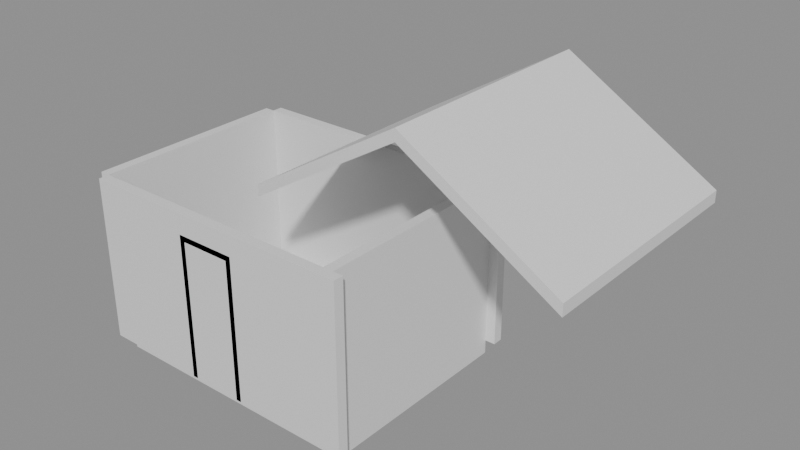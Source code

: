 # Source: e1963_after.blend  (saved by Blender 5.2.44; exported with 4.5.12 LTS)
import bpy
from mathutils import Matrix  # noqa: F401  (used for matrix-valued properties, if any)

bpy.ops.wm.read_factory_settings(use_empty=True)
scene = bpy.context.scene
scene.name = 'Scene'

# ---- materials (node trees are filled in below, after node groups)
mat_madera_roble = bpy.data.materials.new('Madera_Roble')
mat_concreto_piso = bpy.data.materials.new('Concreto_Piso')
mat_teja = bpy.data.materials.new('Teja')
mat_marco_negro = bpy.data.materials.new('Marco_Negro')
mat_madera = bpy.data.materials.new('Madera')

# ---- material node trees
mat_madera_roble.use_nodes = True; mat_madera_roble.node_tree.nodes.clear()
_N = mat_madera_roble.node_tree.nodes; _L = mat_madera_roble.node_tree.links
n0 = _N.new('ShaderNodeBsdfPrincipled'); n0.name = 'Principled BSDF'; n0.location = (-200, 100)
n0.inputs[3].default_value = 1.45
n0.inputs[10].default_value = 0.005
n1 = _N.new('ShaderNodeOutputMaterial'); n1.name = 'Material Output'; n1.location = (200, 100)
_L.new(n0.outputs[0], n1.inputs[0])
n1.is_active_output = True
mat_concreto_piso.use_nodes = True; mat_concreto_piso.node_tree.nodes.clear()
_N = mat_concreto_piso.node_tree.nodes; _L = mat_concreto_piso.node_tree.links
n0 = _N.new('ShaderNodeBsdfPrincipled'); n0.name = 'Principled BSDF'; n0.location = (-200, 100)
n0.inputs[3].default_value = 1.45
n0.inputs[10].default_value = 0.005
n1 = _N.new('ShaderNodeOutputMaterial'); n1.name = 'Material Output'; n1.location = (200, 100)
_L.new(n0.outputs[0], n1.inputs[0])
n1.is_active_output = True
mat_teja.use_nodes = True; mat_teja.node_tree.nodes.clear()
_N = mat_teja.node_tree.nodes; _L = mat_teja.node_tree.links
n0 = _N.new('ShaderNodeBsdfPrincipled'); n0.name = 'Principled BSDF'; n0.location = (-200, 100)
n0.inputs[3].default_value = 1.45
n0.inputs[10].default_value = 0.005
n1 = _N.new('ShaderNodeOutputMaterial'); n1.name = 'Material Output'; n1.location = (200, 100)
_L.new(n0.outputs[0], n1.inputs[0])
n1.is_active_output = True
mat_marco_negro.use_nodes = True; mat_marco_negro.node_tree.nodes.clear()
_N = mat_marco_negro.node_tree.nodes; _L = mat_marco_negro.node_tree.links
n0 = _N.new('ShaderNodeBsdfPrincipled'); n0.name = 'Principled BSDF'; n0.location = (-200, 100)
n0.inputs[3].default_value = 1.45
n0.inputs[10].default_value = 0.005
n1 = _N.new('ShaderNodeOutputMaterial'); n1.name = 'Material Output'; n1.location = (200, 100)
_L.new(n0.outputs[0], n1.inputs[0])
n1.is_active_output = True
mat_madera.use_nodes = True; mat_madera.node_tree.nodes.clear()
_N = mat_madera.node_tree.nodes; _L = mat_madera.node_tree.links
n0 = _N.new('ShaderNodeBsdfPrincipled'); n0.name = 'Principled BSDF'; n0.location = (-200, 100)
n0.inputs[3].default_value = 1.45
n0.inputs[10].default_value = 0.005
n1 = _N.new('ShaderNodeOutputMaterial'); n1.name = 'Material Output'; n1.location = (200, 100)
_L.new(n0.outputs[0], n1.inputs[0])
n1.is_active_output = True

# ---- meshes
me_cobertizo_muro_sur_cuerpo_mesh = bpy.data.meshes.new('Cobertizo_Muro_Sur_Cuerpo_mesh')
me_cobertizo_muro_sur_cuerpo_mesh.from_pydata([(0.0, 0.0, 0.0), (4.14, 0.0, 0.0), (4.14, 0.15, 0.0), (0.0, 0.15, 0.0), (0.0, 0.0, 2.4), (4.14, 0.0, 2.4), (4.14, 0.15, 2.4), (0.0, 0.15, 2.4)], [], [(0, 1, 2, 3), (4, 5, 6, 7), (0, 1, 5, 4), (1, 2, 6, 5), (2, 3, 7, 6), (3, 0, 4, 7)])
me_cobertizo_muro_sur_cuerpo_mesh.materials.append(mat_madera_roble)
me_cobertizo_muro_sur_cuerpo_mesh.update()
me_cobertizo_muro_norte_cuerpo_mesh = bpy.data.meshes.new('Cobertizo_Muro_Norte_Cuerpo_mesh')
me_cobertizo_muro_norte_cuerpo_mesh.from_pydata([(0.0, 0.0, 0.0), (4.14, 0.0, 0.0), (4.14, 0.15, 0.0), (0.0, 0.15, 0.0), (0.0, 0.0, 2.4), (4.14, 0.0, 2.4), (4.14, 0.15, 2.4), (0.0, 0.15, 2.4)], [], [(0, 1, 2, 3), (4, 5, 6, 7), (0, 1, 5, 4), (1, 2, 6, 5), (2, 3, 7, 6), (3, 0, 4, 7)])
me_cobertizo_muro_norte_cuerpo_mesh.materials.append(mat_madera_roble)
me_cobertizo_muro_norte_cuerpo_mesh.update()
me_cobertizo_muro_oeste_cuerpo_mesh = bpy.data.meshes.new('Cobertizo_Muro_Oeste_Cuerpo_mesh')
me_cobertizo_muro_oeste_cuerpo_mesh.from_pydata([(0.0, 0.0, 0.0), (3.0, 0.0, 0.0), (3.0, 0.15, 0.0), (0.0, 0.15, 0.0), (0.0, 0.0, 2.4), (3.0, 0.0, 2.4), (3.0, 0.15, 2.4), (0.0, 0.15, 2.4)], [], [(0, 1, 2, 3), (4, 5, 6, 7), (0, 1, 5, 4), (1, 2, 6, 5), (2, 3, 7, 6), (3, 0, 4, 7)])
me_cobertizo_muro_oeste_cuerpo_mesh.materials.append(mat_madera_roble)
me_cobertizo_muro_oeste_cuerpo_mesh.update()
me_cobertizo_muro_este_cuerpo_mesh = bpy.data.meshes.new('Cobertizo_Muro_Este_Cuerpo_mesh')
me_cobertizo_muro_este_cuerpo_mesh.from_pydata([(0.0, 0.0, 0.0), (3.0, 0.0, 0.0), (3.0, 0.15, 0.0), (0.0, 0.15, 0.0), (0.0, 0.0, 2.4), (3.0, 0.0, 2.4), (3.0, 0.15, 2.4), (0.0, 0.15, 2.4)], [], [(0, 1, 2, 3), (4, 5, 6, 7), (0, 1, 5, 4), (1, 2, 6, 5), (2, 3, 7, 6), (3, 0, 4, 7)])
me_cobertizo_muro_este_cuerpo_mesh.materials.append(mat_madera_roble)
me_cobertizo_muro_este_cuerpo_mesh.update()
me_cobertizo_suelo_mesh = bpy.data.meshes.new('Cobertizo_Suelo_mesh')
me_cobertizo_suelo_mesh.from_pydata([(0.0, 0.0, 0.0), (3.84, 0.0, 0.0), (3.84, 3.0, 0.0), (0.0, 3.0, 0.0), (0.0, 0.0, 0.2), (3.84, 0.0, 0.2), (3.84, 3.0, 0.2), (0.0, 3.0, 0.2)], [], [(0, 3, 2, 1), (4, 5, 6, 7), (2, 3, 7, 6), (0, 1, 5, 4), (1, 2, 6, 5), (3, 0, 4, 7)])
me_cobertizo_suelo_mesh.materials.append(mat_concreto_piso)
me_cobertizo_suelo_mesh.update()
me_tejado_cobertizo_cuerpo_mesh = bpy.data.meshes.new('Tejado_Cobertizo_Cuerpo_mesh')
me_tejado_cobertizo_cuerpo_mesh.from_pydata([(-0.3, -0.3, -0.18), (2.0, -0.3, 1.2), (4.3, -0.3, -0.18), (-0.3, 3.3, -0.18), (2.0, 3.3, 1.2), (4.3, 3.3, -0.18), (-0.3, -0.3, -0.005071), (2.0, -0.3, 1.375), (4.3, -0.3, -0.005071), (-0.3, 3.3, -0.005071), (2.0, 3.3, 1.375), (4.3, 3.3, -0.005071)], [], [(0, 1, 4, 3), (6, 7, 10, 9), (0, 3, 9, 6), (0, 6, 7, 1), (3, 4, 10, 9), (1, 2, 5, 4), (7, 8, 11, 10), (2, 8, 11, 5), (1, 7, 8, 2), (4, 5, 11, 10)])
me_tejado_cobertizo_cuerpo_mesh.materials.append(mat_teja)
me_tejado_cobertizo_cuerpo_mesh.update()
me_puerta_cobertizo_jamba_izq_mesh = bpy.data.meshes.new('Puerta_Cobertizo_Jamba_Izq_mesh')
me_puerta_cobertizo_jamba_izq_mesh.from_pydata([(0.0, 0.0, 0.0), (0.08, 0.0, 0.0), (0.08, 0.1, 0.0), (0.0, 0.1, 0.0), (0.0, 0.0, 2.1), (0.08, 0.0, 2.1), (0.08, 0.1, 2.1), (0.0, 0.1, 2.1)], [], [(0, 1, 2, 3), (4, 5, 6, 7), (0, 1, 5, 4), (1, 2, 6, 5), (2, 3, 7, 6), (3, 0, 4, 7)])
me_puerta_cobertizo_jamba_izq_mesh.materials.append(mat_marco_negro)
me_puerta_cobertizo_jamba_izq_mesh.update()
me_puerta_cobertizo_jamba_der_mesh = bpy.data.meshes.new('Puerta_Cobertizo_Jamba_Der_mesh')
me_puerta_cobertizo_jamba_der_mesh.from_pydata([(0.0, 0.0, 0.0), (0.08, 0.0, 0.0), (0.08, 0.1, 0.0), (0.0, 0.1, 0.0), (0.0, 0.0, 2.1), (0.08, 0.0, 2.1), (0.08, 0.1, 2.1), (0.0, 0.1, 2.1)], [], [(0, 1, 2, 3), (4, 5, 6, 7), (0, 1, 5, 4), (1, 2, 6, 5), (2, 3, 7, 6), (3, 0, 4, 7)])
me_puerta_cobertizo_jamba_der_mesh.materials.append(mat_marco_negro)
me_puerta_cobertizo_jamba_der_mesh.update()
me_puerta_cobertizo_dintel_mesh = bpy.data.meshes.new('Puerta_Cobertizo_Dintel_mesh')
me_puerta_cobertizo_dintel_mesh.from_pydata([(0.0, 0.0, 0.0), (0.74, 0.0, 0.0), (0.74, 0.1, 0.0), (0.0, 0.1, 0.0), (0.0, 0.0, 0.08), (0.74, 0.0, 0.08), (0.74, 0.1, 0.08), (0.0, 0.1, 0.08)], [], [(0, 1, 2, 3), (4, 5, 6, 7), (0, 1, 5, 4), (1, 2, 6, 5), (2, 3, 7, 6), (3, 0, 4, 7)])
me_puerta_cobertizo_dintel_mesh.materials.append(mat_marco_negro)
me_puerta_cobertizo_dintel_mesh.update()
me_puerta_cobertizo_panel_mesh = bpy.data.meshes.new('Puerta_Cobertizo_Panel_mesh')
me_puerta_cobertizo_panel_mesh.from_pydata([(0.0, 0.0, 0.0), (0.73, 0.0, 0.0), (0.73, 0.04, 0.0), (0.0, 0.04, 0.0), (0.0, 0.0, 2.01), (0.73, 0.0, 2.01), (0.73, 0.04, 2.01), (0.0, 0.04, 2.01)], [], [(0, 1, 2, 3), (4, 5, 6, 7), (0, 1, 5, 4), (1, 2, 6, 5), (2, 3, 7, 6), (3, 0, 4, 7)])
me_puerta_cobertizo_panel_mesh.materials.append(mat_madera)
me_puerta_cobertizo_panel_mesh.update()

# ---- objects
ob_cobertizo = bpy.data.objects.new('Cobertizo', None)
ob_cobertizo_muro_sur = bpy.data.objects.new('Cobertizo_Muro_Sur', None)
ob_cobertizo_muro_sur_cuerpo = bpy.data.objects.new('Cobertizo_Muro_Sur_Cuerpo', me_cobertizo_muro_sur_cuerpo_mesh)
ob_cobertizo_muro_norte = bpy.data.objects.new('Cobertizo_Muro_Norte', None)
ob_cobertizo_muro_norte_cuerpo = bpy.data.objects.new('Cobertizo_Muro_Norte_Cuerpo', me_cobertizo_muro_norte_cuerpo_mesh)
ob_cobertizo_muro_oeste = bpy.data.objects.new('Cobertizo_Muro_Oeste', None)
ob_cobertizo_muro_oeste_cuerpo = bpy.data.objects.new('Cobertizo_Muro_Oeste_Cuerpo', me_cobertizo_muro_oeste_cuerpo_mesh)
ob_cobertizo_muro_este = bpy.data.objects.new('Cobertizo_Muro_Este', None)
ob_cobertizo_muro_este_cuerpo = bpy.data.objects.new('Cobertizo_Muro_Este_Cuerpo', me_cobertizo_muro_este_cuerpo_mesh)
ob_cobertizo_suelo_solido = bpy.data.objects.new('Cobertizo_Suelo_Solido', me_cobertizo_suelo_mesh)
ob_cobertizo_suelo = bpy.data.objects.new('Cobertizo_Suelo', None)
ob_tejado_cobertizo = bpy.data.objects.new('Tejado_Cobertizo', None)
ob_tejado_cobertizo_cuerpo = bpy.data.objects.new('Tejado_Cobertizo_Cuerpo', me_tejado_cobertizo_cuerpo_mesh)
ob_puerta_cobertizo = bpy.data.objects.new('Puerta_Cobertizo', None)
ob_puerta_cobertizo_jamba_izq = bpy.data.objects.new('Puerta_Cobertizo_Jamba_Izq', me_puerta_cobertizo_jamba_izq_mesh)
ob_puerta_cobertizo_jamba_der = bpy.data.objects.new('Puerta_Cobertizo_Jamba_Der', me_puerta_cobertizo_jamba_der_mesh)
ob_puerta_cobertizo_dintel = bpy.data.objects.new('Puerta_Cobertizo_Dintel', me_puerta_cobertizo_dintel_mesh)
ob_puerta_cobertizo_panel = bpy.data.objects.new('Puerta_Cobertizo_Panel', me_puerta_cobertizo_panel_mesh)

# ---- transforms, parenting, visibility, modifiers, constraints
ob_cobertizo.location = (0.0, 0.0, 0.0)
ob_cobertizo.empty_display_type = 'ARROWS'
ob_cobertizo_muro_sur.parent = ob_cobertizo
ob_cobertizo_muro_sur.location = (0.0, 0.0, 0.0)
ob_cobertizo_muro_sur.empty_display_type = 'ARROWS'
ob_cobertizo_muro_sur_cuerpo.parent = ob_cobertizo_muro_sur
ob_cobertizo_muro_sur_cuerpo.location = (0.0, 0.0, 0.0)
ob_cobertizo_muro_norte.parent = ob_cobertizo
ob_cobertizo_muro_norte.location = (0.0, 3.15, 0.0)
ob_cobertizo_muro_norte.empty_display_type = 'ARROWS'
ob_cobertizo_muro_norte_cuerpo.parent = ob_cobertizo_muro_norte
ob_cobertizo_muro_norte_cuerpo.location = (0.0, 0.0, 0.0)
ob_cobertizo_muro_oeste.parent = ob_cobertizo
ob_cobertizo_muro_oeste.location = (0.0, 0.15, 0.0)
ob_cobertizo_muro_oeste.rotation_euler = (0.0, 0.0, 1.571)
ob_cobertizo_muro_oeste.empty_display_type = 'ARROWS'
ob_cobertizo_muro_oeste_cuerpo.parent = ob_cobertizo_muro_oeste
ob_cobertizo_muro_oeste_cuerpo.location = (0.0, 0.0, 0.0)
ob_cobertizo_muro_este.parent = ob_cobertizo
ob_cobertizo_muro_este.location = (3.99, 0.15, 0.0)
ob_cobertizo_muro_este.rotation_euler = (0.0, 0.0, 1.571)
ob_cobertizo_muro_este.empty_display_type = 'ARROWS'
ob_cobertizo_muro_este_cuerpo.parent = ob_cobertizo_muro_este
ob_cobertizo_muro_este_cuerpo.location = (0.0, 0.0, 0.0)
ob_cobertizo_suelo_solido.parent = ob_cobertizo_suelo
ob_cobertizo_suelo_solido.location = (0.0, 0.0, 0.0)
ob_cobertizo_suelo.parent = ob_cobertizo
ob_cobertizo_suelo.location = (0.15, 0.15, -0.2)
ob_cobertizo_suelo.empty_display_type = 'ARROWS'
ob_tejado_cobertizo.location = (2.0, 1.5, 2.4)
ob_tejado_cobertizo.empty_display_type = 'ARROWS'
ob_tejado_cobertizo_cuerpo.parent = ob_tejado_cobertizo
ob_tejado_cobertizo_cuerpo.location = (0.0, 0.0, 0.0)
ob_puerta_cobertizo.location = (1.55, 0.0, 0.0)
ob_puerta_cobertizo.empty_display_type = 'ARROWS'
ob_puerta_cobertizo_jamba_izq.parent = ob_puerta_cobertizo
ob_puerta_cobertizo_jamba_izq.location = (0.0, 0.0, 0.0)
ob_puerta_cobertizo_jamba_der.parent = ob_puerta_cobertizo
ob_puerta_cobertizo_jamba_der.location = (0.82, 0.0, 0.0)
ob_puerta_cobertizo_dintel.parent = ob_puerta_cobertizo
ob_puerta_cobertizo_dintel.location = (0.08, 0.0, 2.02)
ob_puerta_cobertizo_panel.parent = ob_puerta_cobertizo
ob_puerta_cobertizo_panel.location = (0.085, 0.03, 0.005)

# ---- collection membership
scene.collection.objects.link(ob_cobertizo)
scene.collection.objects.link(ob_cobertizo_muro_sur)
scene.collection.objects.link(ob_cobertizo_muro_sur_cuerpo)
scene.collection.objects.link(ob_cobertizo_muro_norte)
scene.collection.objects.link(ob_cobertizo_muro_norte_cuerpo)
scene.collection.objects.link(ob_cobertizo_muro_oeste)
scene.collection.objects.link(ob_cobertizo_muro_oeste_cuerpo)
scene.collection.objects.link(ob_cobertizo_muro_este)
scene.collection.objects.link(ob_cobertizo_muro_este_cuerpo)
scene.collection.objects.link(ob_cobertizo_suelo_solido)
scene.collection.objects.link(ob_cobertizo_suelo)
scene.collection.objects.link(ob_tejado_cobertizo)
scene.collection.objects.link(ob_tejado_cobertizo_cuerpo)
scene.collection.objects.link(ob_puerta_cobertizo)
scene.collection.objects.link(ob_puerta_cobertizo_jamba_izq)
scene.collection.objects.link(ob_puerta_cobertizo_jamba_der)
scene.collection.objects.link(ob_puerta_cobertizo_dintel)
scene.collection.objects.link(ob_puerta_cobertizo_panel)

# ---- scene / render settings (as saved in the file)
scene.frame_start = 1; scene.frame_end = 250; scene.frame_set(1)
scene.render.engine = 'BLENDER_EEVEE_NEXT'
scene.render.bake_bias = 0.0
scene.render.bake_samples = 0
scene.render.compositor_device = 'GPU'
scene.eevee.use_volume_custom_range = False
scene.eevee.fast_gi_thickness_near = 0.1
scene.eevee.fast_gi_thickness_far = 0.0
scene.eevee.ray_tracing_options.screen_trace_thickness = 0.1
bpy.context.view_layer.update()

# ---- added for rendering (the .blend has no active camera and no usable light): camera, sun + grey world if the file has none
cam_auto = bpy.data.cameras.new('AutoCamera')
cam_auto.lens = 50.0
cam_auto.sensor_width = 36.0
cam_auto.clip_end = 1000.0
ob_auto_camera = bpy.data.objects.new('AutoCamera', cam_auto)
scene.collection.objects.link(ob_auto_camera)
ob_auto_camera.location = (11.3733, -7.55798, 8.42612)
ob_auto_camera.rotation_euler = (1.09748, -7.21219e-08, 0.694738)
scene.camera = ob_auto_camera
light_auto_sun = bpy.data.lights.new('AutoSun', 'SUN')
light_auto_sun.energy = 3.0
light_auto_sun.angle = 0.0523599
ob_auto_sun = bpy.data.objects.new('AutoSun', light_auto_sun)
scene.collection.objects.link(ob_auto_sun)
ob_auto_sun.rotation_euler = (0.872665, 0.174533, 0.523599)
if scene.world is None:
    world_auto = bpy.data.worlds.new('AutoWorld')
    world_auto.color = (0.3, 0.3, 0.3)
    scene.world = world_auto
bpy.context.view_layer.update()
